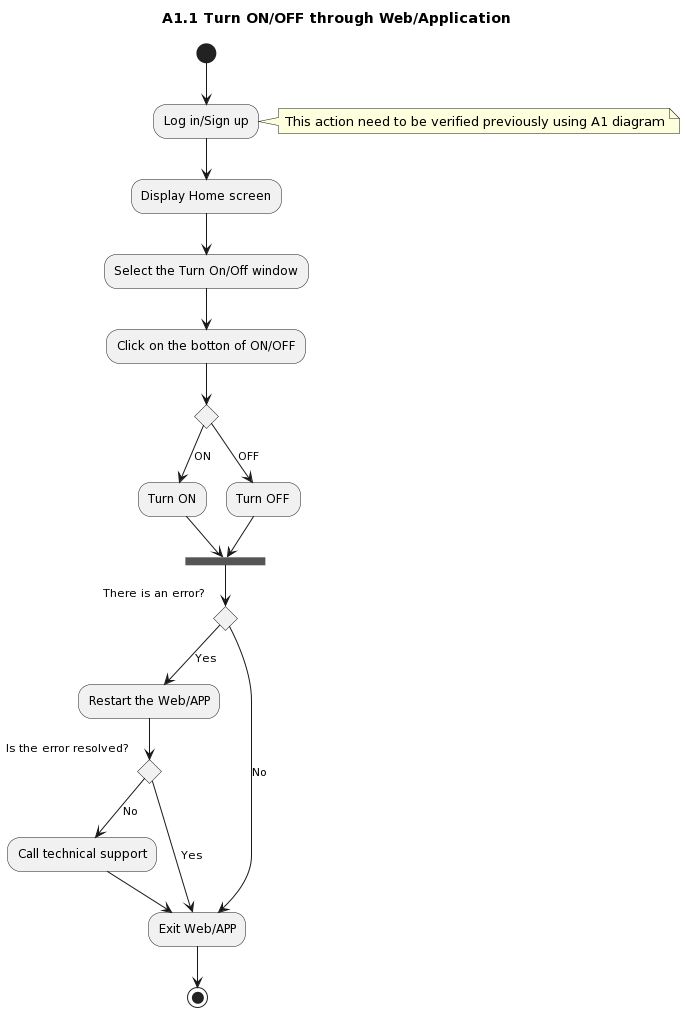

The diagram above was rendered by PlantUML. Its source (embedded in the PNG):
@startuml
title A1.1 Turn ON/OFF through Web/Application
(*) --> "Log in/Sign up"
    note right: This action need to be verified previously using A1 diagram
    --> "Display Home screen" as home
    --> "Select the Turn On/Off window"
    --> "Click on the botton of ON/OFF" as botton
     if "" then
       -->[ON] "Turn ON" 
       --> ==B1== 
       if "There is an error?" then
         -->[Yes] "Restart the Web/APP"
         if "Is the error resolved?" then
           --> [No] "Call technical support"
           --> "Exit Web/APP" as exit
           -->(*)
         else
           --> [Yes] exit
         endif
       else
         -->[No] exit
       endif
     else 
       -->[OFF] "Turn OFF"
       --> ==B1==
     endif
@enduml